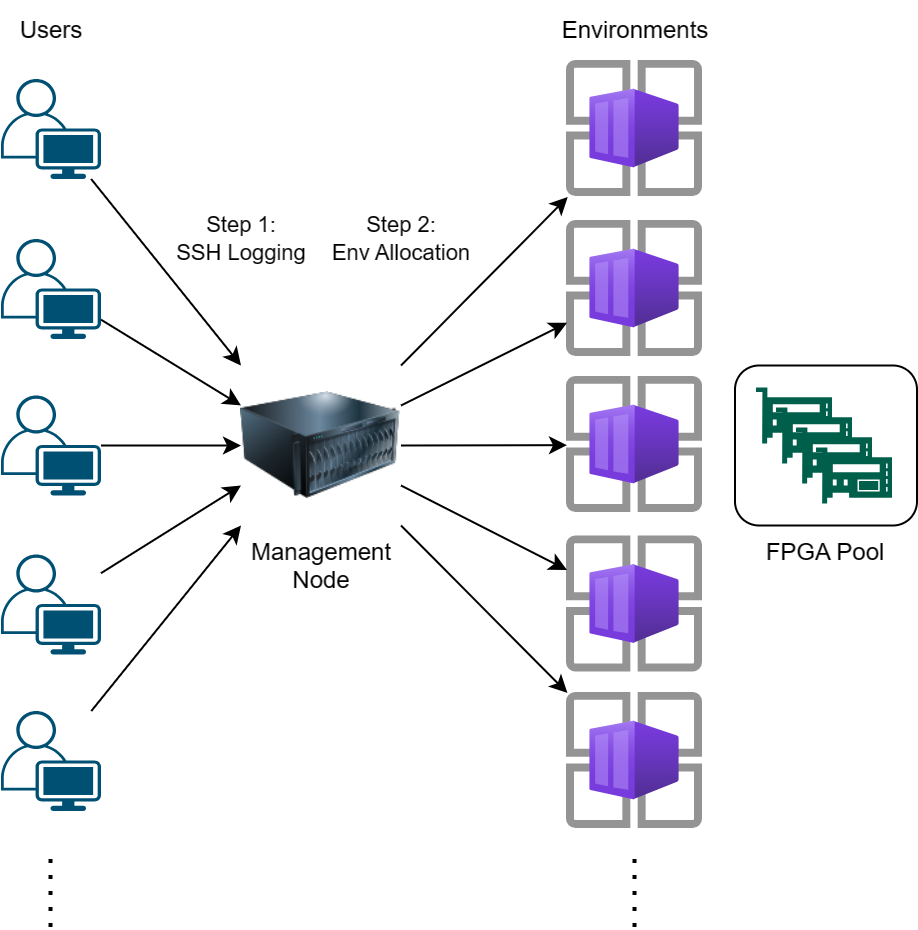

The diagram above was exported from draw.io. Its source (the exported page's mxGraphModel, read from the mxfile embedded in the PNG):
<mxGraphModel dx="1733" dy="513" grid="1" gridSize="10" guides="1" tooltips="1" connect="1" arrows="1" fold="1" page="1" pageScale="1" pageWidth="827" pageHeight="1169" math="0" shadow="0">
  <root>
    <mxCell id="0" />
    <mxCell id="1" parent="0" />
    <mxCell id="2" value="" style="image;aspect=fixed;html=1;points=[];align=center;fontSize=12;image=img/lib/azure2/other/Container_App_Environments.svg;" vertex="1" parent="1">
      <mxGeometry x="-447" y="370" width="68" height="68" as="geometry" />
    </mxCell>
    <mxCell id="3" value="" style="image;aspect=fixed;html=1;points=[];align=center;fontSize=12;image=img/lib/azure2/other/Container_App_Environments.svg;" vertex="1" parent="1">
      <mxGeometry x="-447" y="290" width="68" height="68" as="geometry" />
    </mxCell>
    <mxCell id="4" value="" style="image;aspect=fixed;html=1;points=[];align=center;fontSize=12;image=img/lib/azure2/other/Container_App_Environments.svg;" vertex="1" parent="1">
      <mxGeometry x="-447" y="606" width="68" height="68" as="geometry" />
    </mxCell>
    <mxCell id="5" value="" style="image;aspect=fixed;html=1;points=[];align=center;fontSize=12;image=img/lib/azure2/other/Container_App_Environments.svg;" vertex="1" parent="1">
      <mxGeometry x="-447" y="527.75" width="68" height="68" as="geometry" />
    </mxCell>
    <mxCell id="6" value="" style="image;aspect=fixed;html=1;points=[];align=center;fontSize=12;image=img/lib/azure2/other/Container_App_Environments.svg;" vertex="1" parent="1">
      <mxGeometry x="-447" y="448" width="68" height="68" as="geometry" />
    </mxCell>
    <mxCell id="7" style="rounded=0;orthogonalLoop=1;jettySize=auto;html=1;exitX=1;exitY=0;exitDx=0;exitDy=0;" edge="1" source="12" target="3" parent="1">
      <mxGeometry relative="1" as="geometry" />
    </mxCell>
    <mxCell id="8" style="rounded=0;orthogonalLoop=1;jettySize=auto;html=1;exitX=1;exitY=0.25;exitDx=0;exitDy=0;" edge="1" source="12" target="2" parent="1">
      <mxGeometry relative="1" as="geometry" />
    </mxCell>
    <mxCell id="9" style="rounded=0;orthogonalLoop=1;jettySize=auto;html=1;exitX=1;exitY=0.5;exitDx=0;exitDy=0;" edge="1" source="12" target="6" parent="1">
      <mxGeometry relative="1" as="geometry" />
    </mxCell>
    <mxCell id="10" style="rounded=0;orthogonalLoop=1;jettySize=auto;html=1;exitX=1;exitY=0.75;exitDx=0;exitDy=0;" edge="1" source="12" target="5" parent="1">
      <mxGeometry relative="1" as="geometry" />
    </mxCell>
    <mxCell id="11" style="rounded=0;orthogonalLoop=1;jettySize=auto;html=1;exitX=1;exitY=1;exitDx=0;exitDy=0;" edge="1" source="12" target="4" parent="1">
      <mxGeometry relative="1" as="geometry" />
    </mxCell>
    <mxCell id="12" value="Management&lt;br&gt;Node" style="image;html=1;image=img/lib/clip_art/computers/Server_128x128.png" vertex="1" parent="1">
      <mxGeometry x="-610" y="442.25" width="80" height="80" as="geometry" />
    </mxCell>
    <mxCell id="13" value="" style="endArrow=none;dashed=1;html=1;dashPattern=1 3;strokeWidth=2;rounded=0;" edge="1" parent="1">
      <mxGeometry width="50" height="50" relative="1" as="geometry">
        <mxPoint x="-413.24" y="723" as="sourcePoint" />
        <mxPoint x="-413.24" y="683" as="targetPoint" />
      </mxGeometry>
    </mxCell>
    <mxCell id="14" style="rounded=0;orthogonalLoop=1;jettySize=auto;html=1;entryX=0;entryY=0;entryDx=0;entryDy=0;" edge="1" source="15" target="12" parent="1">
      <mxGeometry relative="1" as="geometry" />
    </mxCell>
    <mxCell id="15" value="" style="points=[[0.35,0,0],[0.98,0.51,0],[1,0.71,0],[0.67,1,0],[0,0.795,0],[0,0.65,0]];verticalLabelPosition=bottom;sketch=0;html=1;verticalAlign=top;aspect=fixed;align=center;pointerEvents=1;shape=mxgraph.cisco19.user;fillColor=#005073;strokeColor=none;" vertex="1" parent="1">
      <mxGeometry x="-730" y="299" width="50" height="50" as="geometry" />
    </mxCell>
    <mxCell id="16" style="rounded=0;orthogonalLoop=1;jettySize=auto;html=1;entryX=0;entryY=0.25;entryDx=0;entryDy=0;" edge="1" source="17" target="12" parent="1">
      <mxGeometry relative="1" as="geometry" />
    </mxCell>
    <mxCell id="17" value="" style="points=[[0.35,0,0],[0.98,0.51,0],[1,0.71,0],[0.67,1,0],[0,0.795,0],[0,0.65,0]];verticalLabelPosition=bottom;sketch=0;html=1;verticalAlign=top;aspect=fixed;align=center;pointerEvents=1;shape=mxgraph.cisco19.user;fillColor=#005073;strokeColor=none;" vertex="1" parent="1">
      <mxGeometry x="-730" y="379" width="50" height="50" as="geometry" />
    </mxCell>
    <mxCell id="18" style="rounded=0;orthogonalLoop=1;jettySize=auto;html=1;entryX=0;entryY=0.5;entryDx=0;entryDy=0;" edge="1" source="19" target="12" parent="1">
      <mxGeometry relative="1" as="geometry" />
    </mxCell>
    <mxCell id="19" value="" style="points=[[0.35,0,0],[0.98,0.51,0],[1,0.71,0],[0.67,1,0],[0,0.795,0],[0,0.65,0]];verticalLabelPosition=bottom;sketch=0;html=1;verticalAlign=top;aspect=fixed;align=center;pointerEvents=1;shape=mxgraph.cisco19.user;fillColor=#005073;strokeColor=none;" vertex="1" parent="1">
      <mxGeometry x="-730" y="457.25" width="50" height="50" as="geometry" />
    </mxCell>
    <mxCell id="20" style="rounded=0;orthogonalLoop=1;jettySize=auto;html=1;entryX=0;entryY=0.75;entryDx=0;entryDy=0;" edge="1" source="21" target="12" parent="1">
      <mxGeometry relative="1" as="geometry" />
    </mxCell>
    <mxCell id="21" value="" style="points=[[0.35,0,0],[0.98,0.51,0],[1,0.71,0],[0.67,1,0],[0,0.795,0],[0,0.65,0]];verticalLabelPosition=bottom;sketch=0;html=1;verticalAlign=top;aspect=fixed;align=center;pointerEvents=1;shape=mxgraph.cisco19.user;fillColor=#005073;strokeColor=none;" vertex="1" parent="1">
      <mxGeometry x="-730" y="536.75" width="50" height="50" as="geometry" />
    </mxCell>
    <mxCell id="22" style="rounded=0;orthogonalLoop=1;jettySize=auto;html=1;entryX=0;entryY=1;entryDx=0;entryDy=0;" edge="1" source="23" target="12" parent="1">
      <mxGeometry relative="1" as="geometry" />
    </mxCell>
    <mxCell id="23" value="" style="points=[[0.35,0,0],[0.98,0.51,0],[1,0.71,0],[0.67,1,0],[0,0.795,0],[0,0.65,0]];verticalLabelPosition=bottom;sketch=0;html=1;verticalAlign=top;aspect=fixed;align=center;pointerEvents=1;shape=mxgraph.cisco19.user;fillColor=#005073;strokeColor=none;" vertex="1" parent="1">
      <mxGeometry x="-730" y="615" width="50" height="50" as="geometry" />
    </mxCell>
    <mxCell id="24" value="" style="endArrow=none;dashed=1;html=1;dashPattern=1 3;strokeWidth=2;rounded=0;" edge="1" parent="1">
      <mxGeometry width="50" height="50" relative="1" as="geometry">
        <mxPoint x="-705.24" y="723" as="sourcePoint" />
        <mxPoint x="-705.24" y="683" as="targetPoint" />
      </mxGeometry>
    </mxCell>
    <mxCell id="25" value="Users" style="text;html=1;align=center;verticalAlign=middle;resizable=0;points=[];autosize=1;strokeColor=none;fillColor=none;" vertex="1" parent="1">
      <mxGeometry x="-730" y="260" width="50" height="30" as="geometry" />
    </mxCell>
    <mxCell id="26" value="Environments" style="text;html=1;align=center;verticalAlign=middle;resizable=0;points=[];autosize=1;strokeColor=none;fillColor=none;" vertex="1" parent="1">
      <mxGeometry x="-463" y="260" width="100" height="30" as="geometry" />
    </mxCell>
    <mxCell id="27" value="Step 1: &lt;br&gt;SSH Logging" style="edgeLabel;html=1;align=center;verticalAlign=middle;resizable=0;points=[];" vertex="1" connectable="0" parent="1">
      <mxGeometry x="-610.0044378997488" y="378.99887071952315" as="geometry" />
    </mxCell>
    <mxCell id="28" value="Step 2: &lt;br&gt;Env Allocation" style="edgeLabel;html=1;align=center;verticalAlign=middle;resizable=0;points=[];" vertex="1" connectable="0" parent="1">
      <mxGeometry x="-530.0044378997488" y="378.99887071952315" as="geometry" />
    </mxCell>
    <mxCell id="29" value="" style="group" vertex="1" connectable="0" parent="1">
      <mxGeometry x="-363" y="442.25" width="91" height="80" as="geometry" />
    </mxCell>
    <mxCell id="30" value="FPGA Pool" style="rounded=1;whiteSpace=wrap;html=1;labelPosition=center;verticalLabelPosition=bottom;align=center;verticalAlign=top;" vertex="1" parent="29">
      <mxGeometry width="91" height="80" as="geometry" />
    </mxCell>
    <mxCell id="31" value="" style="sketch=0;pointerEvents=1;shadow=0;dashed=0;html=1;strokeColor=none;fillColor=#005F4B;labelPosition=center;verticalLabelPosition=bottom;verticalAlign=top;align=center;outlineConnect=0;shape=mxgraph.veeam2.hardware_controller;" vertex="1" parent="29">
      <mxGeometry x="10.5" y="11" width="38" height="28.000000000000004" as="geometry" />
    </mxCell>
    <mxCell id="32" value="" style="sketch=0;pointerEvents=1;shadow=0;dashed=0;html=1;strokeColor=none;fillColor=#005F4B;labelPosition=center;verticalLabelPosition=bottom;verticalAlign=top;align=center;outlineConnect=0;shape=mxgraph.veeam2.hardware_controller;" vertex="1" parent="29">
      <mxGeometry x="20.5" y="21" width="38" height="28.000000000000004" as="geometry" />
    </mxCell>
    <mxCell id="33" value="" style="sketch=0;pointerEvents=1;shadow=0;dashed=0;html=1;strokeColor=none;fillColor=#005F4B;labelPosition=center;verticalLabelPosition=bottom;verticalAlign=top;align=center;outlineConnect=0;shape=mxgraph.veeam2.hardware_controller;" vertex="1" parent="29">
      <mxGeometry x="30.5" y="31" width="38" height="28.000000000000004" as="geometry" />
    </mxCell>
    <mxCell id="34" value="" style="sketch=0;pointerEvents=1;shadow=0;dashed=0;html=1;strokeColor=none;fillColor=#005F4B;labelPosition=center;verticalLabelPosition=bottom;verticalAlign=top;align=center;outlineConnect=0;shape=mxgraph.veeam2.hardware_controller;" vertex="1" parent="29">
      <mxGeometry x="40.5" y="41" width="38" height="28.000000000000004" as="geometry" />
    </mxCell>
  </root>
</mxGraphModel>